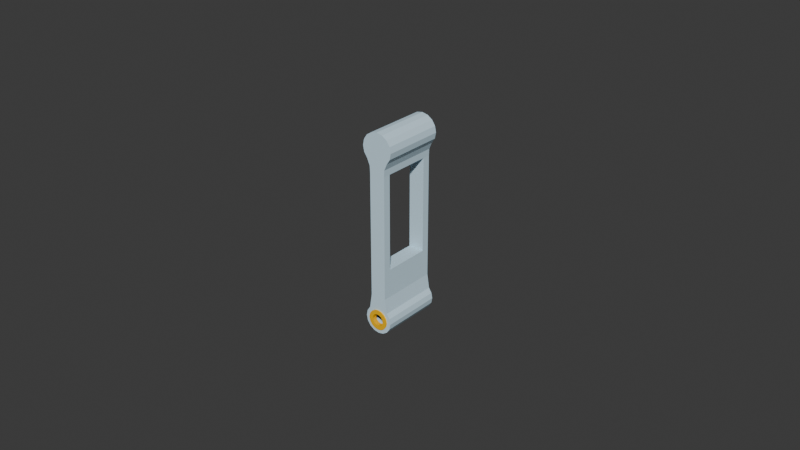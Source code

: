 # Source: inner_knuckle_low_poly.blend  (saved by Blender 4.1.24; exported with 4.5.12 LTS)
import bpy
from mathutils import Matrix  # noqa: F401  (used for matrix-valued properties, if any)

bpy.ops.wm.read_factory_settings(use_empty=True)
scene = bpy.context.scene
scene.name = 'Scene'

# ---- collections
col_collection = bpy.data.collections.new('Collection'); scene.collection.children.link(col_collection)

# ---- materials (node trees are filled in below, after node groups)
mat_id34 = bpy.data.materials.new('ID34')
mat_id34.use_transparent_shadow = False
mat_id34.diffuse_color = (0.6157, 0.8118, 0.9255, 1.0)
mat_id50 = bpy.data.materials.new('ID50')
mat_id50.use_transparent_shadow = False
mat_id50.diffuse_color = (0.9686, 0.5255, 0.003922, 1.0)

# ---- material node trees
mat_id34.use_nodes = True; mat_id34.node_tree.nodes.clear()
_N = mat_id34.node_tree.nodes; _L = mat_id34.node_tree.links
n0 = _N.new('ShaderNodeBsdfPrincipled'); n0.name = 'Principled BSDF'; n0.location = (0, 300)
n0.inputs[0].default_value = (0.6157, 0.8118, 0.9255, 1.0)
n0.inputs[13].default_value = 0.0
n1 = _N.new('ShaderNodeOutputMaterial'); n1.name = 'Material Output'; n1.location = (300, 300)
_L.new(n0.outputs[0], n1.inputs[0])
n1.is_active_output = True
mat_id50.use_nodes = True; mat_id50.node_tree.nodes.clear()
_N = mat_id50.node_tree.nodes; _L = mat_id50.node_tree.links
n0 = _N.new('ShaderNodeBsdfPrincipled'); n0.name = 'Principled BSDF'; n0.location = (0, 300)
n0.inputs[0].default_value = (0.9686, 0.5255, 0.003922, 1.0)
n0.inputs[13].default_value = 0.0
n1 = _N.new('ShaderNodeOutputMaterial'); n1.name = 'Material Output'; n1.location = (300, 300)
_L.new(n0.outputs[0], n1.inputs[0])
n1.is_active_output = True

# ---- world
world_world = bpy.data.worlds.new('World'); scene.world = world_world
world_world.use_nodes = True; world_world.node_tree.nodes.clear()
_N = world_world.node_tree.nodes; _L = world_world.node_tree.links
n0 = _N.new('ShaderNodeOutputWorld'); n0.name = 'World Output'; n0.location = (300, 300)
n1 = _N.new('ShaderNodeBackground'); n1.name = 'Background'; n1.location = (10, 300)
n1.inputs[0].default_value = (0.05088, 0.05088, 0.05088, 1.0)
_L.new(n1.outputs[0], n0.inputs[0])
n0.is_active_output = True
world_world.color = (0.05088, 0.05088, 0.05088)
world_world.use_sun_shadow = False
world_world.sun_shadow_jitter_overblur = 0.0

# ---- meshes
me_cylinder = bpy.data.meshes.new('Cylinder')
me_cylinder.from_pydata([(4.66e-09, 7.806e-06, -2.093e-09), (4.66e-09, 0.01997, -1.481e-09), (3.957e-09, 7.807e-06, -0.007753), (3.957e-09, 0.01997, -0.007753), (-0.002542, 7.807e-06, -0.007753), (-0.002542, 0.01997, -0.007753), (-0.003548, 7.807e-06, -0.003548), (-0.003548, 0.01997, -0.003548), (-0.004635, 7.806e-06, -0.00192), (-0.004635, 0.01997, -0.00192), (-0.005017, 7.806e-06, -2.093e-09), (-0.005017, 0.01997, -1.481e-09), (-0.004635, 7.805e-06, 0.00192), (-0.004635, 0.01997, 0.00192), (-0.003548, 7.805e-06, 0.003548), (-0.003548, 0.01997, 0.003548), (-0.00192, 7.805e-06, 0.004635), (-0.00192, 0.01997, 0.004635), (4.66e-09, 7.805e-06, 0.005017), (4.66e-09, 0.01997, 0.005017), (0.00192, 7.805e-06, 0.004635), (0.00192, 0.01997, 0.004635), (0.003548, 7.805e-06, 0.003548), (0.003548, 0.01997, 0.003548), (0.004635, 7.805e-06, 0.00192), (0.004635, 0.01997, 0.00192), (0.005017, 7.806e-06, -2.093e-09), (0.005017, 0.01997, -1.481e-09), (0.004635, 7.806e-06, -0.00192), (0.004635, 0.01997, -0.00192), (0.003548, 7.807e-06, -0.003548), (0.003548, 0.01997, -0.003548), (0.002542, 7.807e-06, -0.007753), (0.002542, 0.01997, -0.007753), (3.957e-09, 0.002425, -0.007753), (3.957e-09, 0.01755, -0.007753), (-0.002542, 0.01755, -0.007753), (-0.002542, 0.002425, -0.007753), (-0.003548, 0.01702, -0.003548), (-0.003548, 0.002955, -0.003548), (-0.004635, 0.01702, -0.00192), (-0.004635, 0.002955, -0.00192), (-0.005017, 0.01702, -1.685e-09), (-0.005017, 0.002955, -1.889e-09), (-0.004635, 0.01702, 0.00192), (-0.004635, 0.002955, 0.00192), (-0.003548, 0.01702, 0.003548), (-0.003548, 0.002955, 0.003548), (-0.00192, 0.01702, 0.004635), (-0.00192, 0.002955, 0.004635), (4.66e-09, 0.01702, 0.005017), (4.66e-09, 0.002955, 0.005017), (0.00192, 0.01702, 0.004635), (0.00192, 0.002955, 0.004635), (0.003548, 0.01702, 0.003548), (0.003548, 0.002955, 0.003548), (0.004635, 0.01702, 0.00192), (0.004635, 0.002955, 0.00192), (0.005017, 0.01702, -1.685e-09), (0.005017, 0.002955, -1.889e-09), (0.004635, 0.01702, -0.00192), (0.004635, 0.002955, -0.00192), (0.003548, 0.01702, -0.003548), (0.003548, 0.002955, -0.003548), (0.002542, 0.01755, -0.007753), (0.002542, 0.002425, -0.007753), (0.002657, 7.807e-06, -0.00565), (0.002657, 0.01997, -0.00565), (0.002657, 0.002955, -0.00565), (0.002657, 0.01702, -0.00565), (-0.002657, 7.807e-06, -0.00565), (-0.002657, 0.01997, -0.00565), (-0.002657, 0.002955, -0.00565), (-0.002657, 0.01702, -0.00565), (3.957e-09, 7.807e-06, -0.03807), (-0.002542, 7.807e-06, -0.03807), (-0.002542, 0.01997, -0.03807), (3.957e-09, 0.01997, -0.03807), (3.957e-09, 0.01755, -0.03807), (-0.002542, 0.002425, -0.03807), (0.002542, 0.002425, -0.03807), (0.002542, 7.807e-06, -0.03807), (0.002542, 0.01997, -0.03807), (3.957e-09, 0.002425, -0.03807), (-0.002542, 0.01755, -0.03807), (0.002542, 0.01755, -0.03807), (3.957e-09, 7.807e-06, -0.04732), (-0.002542, 7.807e-06, -0.04732), (-0.002542, 0.01997, -0.04732), (3.957e-09, 0.01997, -0.04732), (3.957e-09, 0.01702, -0.04732), (-0.002542, 0.002955, -0.04732), (0.002542, 0.002955, -0.04732), (0.002542, 7.807e-06, -0.04732), (0.002542, 0.01997, -0.04732), (3.957e-09, 0.002955, -0.04732), (-0.002542, 0.01702, -0.04732), (0.002542, 0.01702, -0.04732), (0.001259, 0.02033, -0.05193), (-1.04e-10, 0.01997, -0.04528), (-1.04e-10, 1.35e-05, -0.04528), (0.002306, 0.01997, -0.04563), (0.002306, 1.35e-05, -0.04563), (0.003235, 0.01997, -0.05173), (0.003235, 1.35e-05, -0.05173), (0.004226, 0.01997, -0.05322), (0.004226, 1.35e-05, -0.05322), (0.004574, 0.01997, -0.05497), (0.004574, 1.35e-05, -0.05497), (0.004226, 0.01997, -0.05672), (0.004226, 1.35e-05, -0.05672), (0.003235, 0.01997, -0.0582), (0.003235, 1.35e-05, -0.0582), (0.001751, 0.01997, -0.05919), (0.001751, 1.35e-05, -0.05919), (-6.072e-11, 0.01997, -0.05954), (-6.072e-11, 1.35e-05, -0.05954), (-0.001751, 0.01997, -0.05919), (-0.001751, 1.35e-05, -0.05919), (-0.003235, 0.01997, -0.0582), (-0.003235, 1.35e-05, -0.0582), (-0.004226, 0.01997, -0.05672), (-0.004226, 1.35e-05, -0.05672), (-0.004574, 0.01997, -0.05497), (-0.004574, 1.35e-05, -0.05497), (-0.004226, 0.01997, -0.05322), (-0.004226, 1.35e-05, -0.05322), (-0.003235, 0.01997, -0.05173), (-0.003235, 1.35e-05, -0.05173), (-0.002306, 0.01997, -0.04563), (-0.002306, 1.35e-05, -0.04563), (0.001259, 0.01997, -0.05193), (-4.189e-11, 0.01997, -0.05168), (-4.189e-11, 1.35e-05, -0.05168), (0.0007295, 0.02033, -0.05321), (0.001259, 1.35e-05, -0.05193), (0.002326, 0.01997, -0.05264), (0.002326, 1.35e-05, -0.05264), (0.003039, 0.01997, -0.05371), (0.003039, 1.35e-05, -0.05371), (0.00329, 0.01997, -0.05497), (0.00329, 1.35e-05, -0.05497), (0.003039, 0.01997, -0.05623), (0.003039, 1.35e-05, -0.05623), (0.002326, 0.01997, -0.05729), (0.002326, 1.35e-05, -0.05729), (0.001259, 0.01997, -0.05801), (0.001259, 1.35e-05, -0.05801), (-4.189e-11, 0.01997, -0.05826), (-4.189e-11, 1.35e-05, -0.05826), (-0.001259, 0.01997, -0.05801), (-0.001259, 1.35e-05, -0.05801), (-0.002326, 0.01997, -0.05729), (-0.002326, 1.35e-05, -0.05729), (-0.003039, 0.01997, -0.05623), (-0.003039, 1.35e-05, -0.05623), (-0.00329, 0.01997, -0.05497), (-0.00329, 1.35e-05, -0.05497), (-0.003039, 0.01997, -0.05371), (-0.003039, 1.35e-05, -0.05371), (-0.002326, 0.01997, -0.05264), (-0.002326, 1.35e-05, -0.05264), (-0.001259, 0.01997, -0.05193), (-0.001259, 1.35e-05, -0.05193), (-4.189e-11, 0.02033, -0.05168), (-4.189e-11, -0.0003448, -0.05168), (0.001259, -0.0003448, -0.05193), (0.002326, 0.02033, -0.05264), (0.002326, -0.0003448, -0.05264), (0.003039, 0.02033, -0.05371), (0.003039, -0.0003448, -0.05371), (0.00329, 0.02033, -0.05497), (0.00329, -0.0003448, -0.05497), (0.003039, 0.02033, -0.05623), (0.003039, -0.0003448, -0.05623), (0.002326, 0.02033, -0.05729), (0.002326, -0.0003448, -0.05729), (0.001259, 0.02033, -0.05801), (0.001259, -0.0003448, -0.05801), (-4.189e-11, 0.02033, -0.05826), (-4.189e-11, -0.0003448, -0.05826), (-0.001259, 0.02033, -0.05801), (-0.001259, -0.0003448, -0.05801), (-0.002326, 0.02033, -0.05729), (-0.002326, -0.0003448, -0.05729), (-0.003039, 0.02033, -0.05623), (-0.003039, -0.0003448, -0.05623), (-0.00329, 0.02033, -0.05497), (-0.00329, -0.0003448, -0.05497), (-0.003039, 0.02033, -0.05371), (-0.003039, -0.0003448, -0.05371), (-0.002326, 0.02033, -0.05264), (-0.002326, -0.0003448, -0.05264), (-0.001259, 0.02033, -0.05193), (-0.001259, -0.0003448, -0.05193), (-5.788e-12, 0.02033, -0.05306), (-5.788e-12, -0.0003448, -0.05306), (0.0007295, -0.0003448, -0.05321), (0.001348, 0.02033, -0.05362), (0.001348, -0.0003448, -0.05362), (0.001761, 0.02033, -0.05424), (0.001761, -0.0003448, -0.05424), (0.001906, 0.02033, -0.05497), (0.001906, -0.0003448, -0.05497), (0.001761, 0.02033, -0.0557), (0.001761, -0.0003448, -0.0557), (0.001348, 0.02033, -0.05632), (0.001348, -0.0003448, -0.05632), (0.0007295, 0.02033, -0.05673), (0.0007295, -0.0003448, -0.05673), (-5.788e-12, 0.02033, -0.05687), (-5.788e-12, -0.0003448, -0.05687), (-0.0007295, 0.02033, -0.05673), (-0.0007295, -0.0003448, -0.05673), (-0.001348, 0.02033, -0.05632), (-0.001348, -0.0003448, -0.05632), (-0.001761, 0.02033, -0.0557), (-0.001761, -0.0003448, -0.0557), (-0.001906, 0.02033, -0.05497), (-0.001906, -0.0003448, -0.05497), (-0.001761, 0.02033, -0.05424), (-0.001761, -0.0003448, -0.05424), (-0.001348, 0.02033, -0.05362), (-0.001348, -0.0003448, -0.05362), (-0.0007295, 0.02033, -0.05321), (-0.0007295, -0.0003448, -0.05321), (0.0007295, 0.0188, -0.05321), (-5.788e-12, 0.0188, -0.05306), (-5.788e-12, 0.001183, -0.05306), (0.0007295, 0.001183, -0.05321), (0.001348, 0.0188, -0.05362), (0.001348, 0.001183, -0.05362), (0.001761, 0.0188, -0.05424), (0.001761, 0.001183, -0.05424), (0.001906, 0.0188, -0.05497), (0.001906, 0.001183, -0.05497), (0.001761, 0.0188, -0.0557), (0.001761, 0.001183, -0.0557), (0.001348, 0.0188, -0.05632), (0.001348, 0.001183, -0.05632), (0.0007295, 0.0188, -0.05673), (0.0007295, 0.001183, -0.05673), (-5.788e-12, 0.0188, -0.05687), (-5.788e-12, 0.001183, -0.05687), (-0.0007295, 0.0188, -0.05673), (-0.0007295, 0.001183, -0.05673), (-0.001348, 0.0188, -0.05632), (-0.001348, 0.001183, -0.05632), (-0.001761, 0.0188, -0.0557), (-0.001761, 0.001183, -0.0557), (-0.001906, 0.0188, -0.05497), (-0.001906, 0.001183, -0.05497), (-0.001761, 0.0188, -0.05424), (-0.001761, 0.001183, -0.05424), (-0.001348, 0.0188, -0.05362), (-0.001348, 0.001183, -0.05362), (-0.0007295, 0.0188, -0.05321), (-0.0007295, 0.001183, -0.05321)], [], [(0, 4, 2), (1, 3, 5), (34, 83, 79, 37), (0, 6, 70, 4), (1, 5, 71, 7), (73, 38, 7, 71), (0, 8, 6), (1, 7, 9), (38, 40, 9, 7), (0, 10, 8), (1, 9, 11), (40, 42, 11, 9), (0, 12, 10), (1, 11, 13), (42, 44, 13, 11), (0, 14, 12), (1, 13, 15), (44, 46, 15, 13), (0, 16, 14), (1, 15, 17), (46, 48, 17, 15), (0, 18, 16), (1, 17, 19), (48, 50, 19, 17), (0, 20, 18), (1, 19, 21), (50, 52, 21, 19), (0, 22, 20), (1, 21, 23), (52, 54, 23, 21), (0, 24, 22), (1, 23, 25), (54, 56, 25, 23), (0, 26, 24), (1, 25, 27), (56, 58, 27, 25), (0, 28, 26), (1, 27, 29), (58, 60, 29, 27), (0, 30, 28), (1, 29, 31), (60, 62, 31, 29), (0, 32, 66, 30), (1, 31, 67, 33), (69, 64, 33, 67), (0, 2, 32), (1, 33, 3), (32, 81, 80, 65), (4, 75, 74, 2), (65, 34, 35, 64), (66, 32, 65, 68), (68, 65, 64, 69), (28, 30, 63, 61), (61, 63, 62, 60), (26, 28, 61, 59), (59, 61, 60, 58), (24, 26, 59, 57), (57, 59, 58, 56), (22, 24, 57, 55), (55, 57, 56, 54), (20, 22, 55, 53), (53, 55, 54, 52), (18, 20, 53, 51), (51, 53, 52, 50), (16, 18, 51, 49), (49, 51, 50, 48), (14, 16, 49, 47), (47, 49, 48, 46), (12, 14, 47, 45), (45, 47, 46, 44), (10, 12, 45, 43), (43, 45, 44, 42), (8, 10, 43, 41), (41, 43, 42, 40), (6, 8, 41, 39), (39, 41, 40, 38), (70, 6, 39, 72), (72, 39, 38, 73), (3, 77, 76, 5), (34, 37, 36, 35), (63, 68, 69, 62), (30, 66, 68, 63), (62, 69, 67, 31), (37, 72, 73, 36), (4, 70, 72, 37), (36, 73, 71, 5), (76, 88, 96, 84), (77, 89, 88, 76), (81, 93, 92, 80), (85, 80, 92, 97), (2, 74, 81, 32), (65, 80, 83, 34), (36, 84, 78, 35), (37, 79, 75, 4), (5, 76, 84, 36), (35, 78, 85, 64), (33, 82, 77, 3), (64, 85, 82, 33), (75, 87, 86, 74), (79, 91, 87, 75), (90, 96, 88, 89), (97, 90, 89, 94), (93, 86, 95, 92), (86, 87, 91, 95), (92, 95, 90, 97), (90, 95, 91, 96), (74, 86, 93, 81), (79, 84, 96, 91), (85, 97, 94, 82), (82, 94, 89, 77), (102, 100, 133, 135), (112, 110, 143, 145), (99, 100, 102, 101), (128, 126, 159, 161), (115, 117, 150, 148), (101, 102, 104, 103), (106, 104, 137, 139), (122, 120, 153, 155), (103, 104, 106, 105), (109, 111, 144, 142), (99, 101, 131, 132), (105, 106, 108, 107), (125, 127, 160, 158), (116, 114, 147, 149), (107, 108, 110, 109), (103, 105, 138, 136), (119, 121, 154, 152), (109, 110, 112, 111), (110, 108, 141, 143), (126, 124, 157, 159), (111, 112, 114, 113), (113, 115, 148, 146), (100, 130, 163, 133), (113, 114, 116, 115), (104, 102, 135, 137), (129, 99, 132, 162), (115, 116, 118, 117), (120, 118, 151, 153), (107, 109, 142, 140), (117, 118, 120, 119), (123, 125, 158, 156), (114, 112, 145, 147), (119, 120, 122, 121), (101, 103, 136, 131), (130, 128, 161, 163), (121, 122, 124, 123), (117, 119, 152, 150), (108, 106, 139, 141), (123, 124, 126, 125), (124, 122, 155, 157), (111, 113, 146, 144), (125, 126, 128, 127), (127, 129, 162, 160), (118, 116, 149, 151), (127, 128, 130, 129), (105, 107, 140, 138), (121, 123, 156, 154), (129, 130, 100, 99), (140, 142, 173, 171), (160, 162, 193, 191), (135, 133, 165, 166), (155, 153, 184, 186), (146, 148, 179, 177), (141, 139, 170, 172), (161, 159, 190, 192), (152, 154, 185, 183), (147, 145, 176, 178), (132, 131, 98, 164), (138, 140, 171, 169), (158, 160, 191, 189), (153, 151, 182, 184), (144, 146, 177, 175), (139, 137, 168, 170), (159, 157, 188, 190), (150, 152, 183, 181), (145, 143, 174, 176), (136, 138, 169, 167), (156, 158, 189, 187), (151, 149, 180, 182), (142, 144, 175, 173), (133, 163, 194, 165), (137, 135, 166, 168), (157, 155, 186, 188), (162, 132, 164, 193), (148, 150, 181, 179), (143, 141, 172, 174), (163, 161, 192, 194), (131, 136, 167, 98), (154, 156, 187, 185), (149, 147, 178, 180), (193, 164, 195, 224), (179, 181, 212, 210), (174, 172, 203, 205), (194, 192, 223, 225), (98, 167, 198, 134), (185, 187, 218, 216), (180, 178, 209, 211), (171, 173, 204, 202), (191, 193, 224, 222), (166, 165, 196, 197), (186, 184, 215, 217), (177, 179, 210, 208), (172, 170, 201, 203), (192, 190, 221, 223), (183, 185, 216, 214), (178, 176, 207, 209), (164, 98, 134, 195), (169, 171, 202, 200), (189, 191, 222, 220), (184, 182, 213, 215), (175, 177, 208, 206), (170, 168, 199, 201), (190, 188, 219, 221), (181, 183, 214, 212), (176, 174, 205, 207), (167, 169, 200, 198), (187, 189, 220, 218), (182, 180, 211, 213), (173, 175, 206, 204), (165, 194, 225, 196), (168, 166, 197, 199), (188, 186, 217, 219), (83, 80, 85, 78), (79, 83, 78, 84), (210, 212, 244, 242), (199, 197, 229, 231), (224, 195, 227, 256), (213, 211, 243, 245), (198, 200, 232, 230), (196, 225, 257, 228), (212, 214, 246, 244), (201, 199, 231, 233), (215, 213, 245, 247), (200, 202, 234, 232), (214, 216, 248, 246), (203, 201, 233, 235), (217, 215, 247, 249), (202, 204, 236, 234), (216, 218, 250, 248), (205, 203, 235, 237), (219, 217, 249, 251), (204, 206, 238, 236), (218, 220, 252, 250), (207, 205, 237, 239), (221, 219, 251, 253), (206, 208, 240, 238), (220, 222, 254, 252), (209, 207, 239, 241), (195, 134, 226, 227), (223, 221, 253, 255), (208, 210, 242, 240), (197, 196, 228, 229), (222, 224, 256, 254), (211, 209, 241, 243), (134, 198, 230, 226), (225, 223, 255, 257)])
me_cylinder.polygons.foreach_set('material_index', [0, 0, 0, 0, 0, 0, 0, 0, 0, 0, 0, 0, 0, 0, 0, 0, 0, 0, 0, 0, 0, 0, 0, 0, 0, 0, 0, 0, 0, 0, 0, 0, 0, 0, 0, 0, 0, 0, 0, 0, 0, 0, 0, 0, 0, 0, 0, 0, 0, 0, 0, 0, 0, 0, 0, 0, 0, 0, 0, 0, 0, 0, 0, 0, 0, 0, 0, 0, 0, 0, 0, 0, 0, 0, 0, 0, 0, 0, 0, 0, 0, 0, 0, 0, 0, 0, 0, 0, 0, 0, 0, 0, 0, 0, 0, 0, 0, 0, 0, 0, 0, 0, 0, 0, 0, 0, 0, 0, 0, 0, 0, 0, 0, 0, 0, 0, 0, 0, 0, 0, 0, 0, 0, 0, 0, 0, 0, 0, 0, 0, 0, 0, 0, 0, 0, 0, 0, 0, 0, 0, 0, 0, 0, 0, 0, 0, 0, 0, 0, 0, 0, 0, 0, 0, 0, 0, 0, 0, 1, 1, 1, 1, 1, 1, 1, 1, 1, 1, 1, 1, 1, 1, 1, 1, 1, 1, 1, 1, 1, 1, 1, 1, 1, 1, 1, 1, 1, 1, 1, 1, 1, 1, 1, 1, 1, 1, 1, 1, 1, 1, 1, 1, 1, 1, 1, 1, 1, 1, 1, 1, 1, 1, 1, 1, 1, 1, 1, 1, 1, 1, 1, 1, 0, 0, 1, 1, 1, 1, 1, 1, 1, 1, 1, 1, 1, 1, 1, 1, 1, 1, 1, 1, 1, 1, 1, 1, 1, 1, 1, 1, 1, 1, 1, 1, 1, 1])
_uv = me_cylinder.uv_layers.new(name='UVMap')
_uv.uv.foreach_set('vector', [0.75, 0.25, 0.8418, 0.4717, 0.75, 0.49, 0.25, 0.25, 0.25, 0.49, 0.3418, 0.4717, 1.0, 0.6667, 1.0, 0.6667, 0.9375, 0.6667, 0.9375, 0.6667, 0.75, 0.25, 0.9197, 0.4197, 0.8808, 0.4457, 0.8418, 0.4717, 0.25, 0.25, 0.3418, 0.4717, 0.3808, 0.4457, 0.4197, 0.4197, 0.9062, 0.8333, 0.875, 0.8333, 0.875, 1.0, 0.9062, 1.0, 0.75, 0.25, 0.9717, 0.3418, 0.9197, 0.4197, 0.25, 0.25, 0.4197, 0.4197, 0.4717, 0.3418, 0.875, 0.8333, 0.8125, 0.8333, 0.8125, 1.0, 0.875, 1.0, 0.75, 0.25, 0.99, 0.25, 0.9717, 0.3418, 0.25, 0.25, 0.4717, 0.3418, 0.49, 0.25, 0.8125, 0.8333, 0.75, 0.8333, 0.75, 1.0, 0.8125, 1.0, 0.75, 0.25, 0.9717, 0.1582, 0.99, 0.25, 0.25, 0.25, 0.49, 0.25, 0.4717, 0.1582, 0.75, 0.8333, 0.6875, 0.8333, 0.6875, 1.0, 0.75, 1.0, 0.75, 0.25, 0.9197, 0.08029, 0.9717, 0.1582, 0.25, 0.25, 0.4717, 0.1582, 0.4197, 0.08029, 0.6875, 0.8333, 0.625, 0.8333, 0.625, 1.0, 0.6875, 1.0, 0.75, 0.25, 0.8418, 0.02827, 0.9197, 0.08029, 0.25, 0.25, 0.4197, 0.08029, 0.3418, 0.02827, 0.625, 0.8333, 0.5625, 0.8333, 0.5625, 1.0, 0.625, 1.0, 0.75, 0.25, 0.75, 0.01, 0.8418, 0.02827, 0.25, 0.25, 0.3418, 0.02827, 0.25, 0.01, 0.5625, 0.8333, 0.5, 0.8333, 0.5, 1.0, 0.5625, 1.0, 0.75, 0.25, 0.6582, 0.02827, 0.75, 0.01, 0.25, 0.25, 0.25, 0.01, 0.1582, 0.02827, 0.5, 0.8333, 0.4375, 0.8333, 0.4375, 1.0, 0.5, 1.0, 0.75, 0.25, 0.5803, 0.08029, 0.6582, 0.02827, 0.25, 0.25, 0.1582, 0.02827, 0.08029, 0.08029, 0.4375, 0.8333, 0.375, 0.8333, 0.375, 1.0, 0.4375, 1.0, 0.75, 0.25, 0.5283, 0.1582, 0.5803, 0.08029, 0.25, 0.25, 0.08029, 0.08029, 0.02827, 0.1582, 0.375, 0.8333, 0.3125, 0.8333, 0.3125, 1.0, 0.375, 1.0, 0.75, 0.25, 0.51, 0.25, 0.5283, 0.1582, 0.25, 0.25, 0.02827, 0.1582, 0.01, 0.25, 0.3125, 0.8333, 0.25, 0.8333, 0.25, 1.0, 0.3125, 1.0, 0.75, 0.25, 0.5283, 0.3418, 0.51, 0.25, 0.25, 0.25, 0.01, 0.25, 0.02827, 0.3418, 0.25, 0.8333, 0.1875, 0.8333, 0.1875, 1.0, 0.25, 1.0, 0.75, 0.25, 0.5803, 0.4197, 0.5283, 0.3418, 0.25, 0.25, 0.02827, 0.3418, 0.08029, 0.4197, 0.1875, 0.8333, 0.125, 0.8333, 0.125, 1.0, 0.1875, 1.0, 0.75, 0.25, 0.6582, 0.4717, 0.6192, 0.4457, 0.5803, 0.4197, 0.25, 0.25, 0.08029, 0.4197, 0.1192, 0.4457, 0.1582, 0.4717, 0.09375, 0.8333, 0.0625, 0.8333, 0.0625, 1.0, 0.09375, 1.0, 0.75, 0.25, 0.75, 0.49, 0.6582, 0.4717, 0.25, 0.25, 0.1582, 0.4717, 0.25, 0.49, 0.0625, 0.5, 0.0625, 0.5, 0.0625, 0.6667, 0.0625, 0.6667, 0.8418, 0.4717, 0.8418, 0.4717, 0.75, 0.49, 0.75, 0.49, 0.0625, 0.6667, 0.0, 0.6667, 0.0, 0.8333, 0.0625, 0.8333, 0.09375, 0.5, 0.0625, 0.5, 0.0625, 0.6667, 0.09375, 0.6667, 0.09375, 0.6667, 0.0625, 0.6667, 0.0625, 0.8333, 0.09375, 0.8333, 0.1875, 0.5, 0.125, 0.5, 0.125, 0.6667, 0.1875, 0.6667, 0.1875, 0.6667, 0.125, 0.6667, 0.125, 0.8333, 0.1875, 0.8333, 0.25, 0.5, 0.1875, 0.5, 0.1875, 0.6667, 0.25, 0.6667, 0.25, 0.6667, 0.1875, 0.6667, 0.1875, 0.8333, 0.25, 0.8333, 0.3125, 0.5, 0.25, 0.5, 0.25, 0.6667, 0.3125, 0.6667, 0.3125, 0.6667, 0.25, 0.6667, 0.25, 0.8333, 0.3125, 0.8333, 0.375, 0.5, 0.3125, 0.5, 0.3125, 0.6667, 0.375, 0.6667, 0.375, 0.6667, 0.3125, 0.6667, 0.3125, 0.8333, 0.375, 0.8333, 0.4375, 0.5, 0.375, 0.5, 0.375, 0.6667, 0.4375, 0.6667, 0.4375, 0.6667, 0.375, 0.6667, 0.375, 0.8333, 0.4375, 0.8333, 0.5, 0.5, 0.4375, 0.5, 0.4375, 0.6667, 0.5, 0.6667, 0.5, 0.6667, 0.4375, 0.6667, 0.4375, 0.8333, 0.5, 0.8333, 0.5625, 0.5, 0.5, 0.5, 0.5, 0.6667, 0.5625, 0.6667, 0.5625, 0.6667, 0.5, 0.6667, 0.5, 0.8333, 0.5625, 0.8333, 0.625, 0.5, 0.5625, 0.5, 0.5625, 0.6667, 0.625, 0.6667, 0.625, 0.6667, 0.5625, 0.6667, 0.5625, 0.8333, 0.625, 0.8333, 0.6875, 0.5, 0.625, 0.5, 0.625, 0.6667, 0.6875, 0.6667, 0.6875, 0.6667, 0.625, 0.6667, 0.625, 0.8333, 0.6875, 0.8333, 0.75, 0.5, 0.6875, 0.5, 0.6875, 0.6667, 0.75, 0.6667, 0.75, 0.6667, 0.6875, 0.6667, 0.6875, 0.8333, 0.75, 0.8333, 0.8125, 0.5, 0.75, 0.5, 0.75, 0.6667, 0.8125, 0.6667, 0.8125, 0.6667, 0.75, 0.6667, 0.75, 0.8333, 0.8125, 0.8333, 0.875, 0.5, 0.8125, 0.5, 0.8125, 0.6667, 0.875, 0.6667, 0.875, 0.6667, 0.8125, 0.6667, 0.8125, 0.8333, 0.875, 0.8333, 0.9062, 0.5, 0.875, 0.5, 0.875, 0.6667, 0.9062, 0.6667, 0.9062, 0.6667, 0.875, 0.6667, 0.875, 0.8333, 0.9062, 0.8333, 0.25, 0.49, 0.25, 0.49, 0.3418, 0.4717, 0.3418, 0.4717, 1.0, 0.6667, 0.9375, 0.6667, 0.9375, 0.8333, 1.0, 0.8333, 0.125, 0.6667, 0.09375, 0.6667, 0.09375, 0.8333, 0.125, 0.8333, 0.125, 0.5, 0.09375, 0.5, 0.09375, 0.6667, 0.125, 0.6667, 0.125, 0.8333, 0.09375, 0.8333, 0.09375, 1.0, 0.125, 1.0, 0.9375, 0.6667, 0.9062, 0.6667, 0.9062, 0.8333, 0.9375, 0.8333, 0.9375, 0.5, 0.9062, 0.5, 0.9062, 0.6667, 0.9375, 0.6667, 0.9375, 0.8333, 0.9062, 0.8333, 0.9062, 1.0, 0.9375, 1.0, 0.9375, 1.0, 0.9375, 1.0, 0.9375, 0.8333, 0.9375, 0.8333, 0.25, 0.49, 0.25, 0.49, 0.3418, 0.4717, 0.3418, 0.4717, 0.0625, 0.5, 0.0625, 0.5, 0.0625, 0.6667, 0.0625, 0.6667, 0.0, 0.0, 0.0, 0.0, 0.0, 0.0, 0.0, 0.0, 0.75, 0.49, 0.75, 0.49, 0.6582, 0.4717, 0.6582, 0.4717, 0.0625, 0.6667, 0.0625, 0.6667, 0.0, 0.6667, 0.0, 0.6667, 0.9375, 0.8333, 0.9375, 0.8333, 1.0, 0.8333, 1.0, 0.8333, 0.9375, 0.6667, 0.9375, 0.6667, 0.9375, 0.5, 0.9375, 0.5, 0.9375, 1.0, 0.9375, 1.0, 0.9375, 0.8333, 0.9375, 0.8333, 0.0, 0.8333, 0.0, 0.8333, 0.0625, 0.8333, 0.0625, 0.8333, 0.1582, 0.4717, 0.1582, 0.4717, 0.25, 0.49, 0.25, 0.49, 0.0625, 0.8333, 0.0625, 0.8333, 0.0625, 1.0, 0.0625, 1.0, 0.8418, 0.4717, 0.8418, 0.4717, 0.75, 0.49, 0.75, 0.49, 0.9375, 0.6667, 0.9375, 0.6667, 0.9375, 0.5, 0.9375, 0.5, 1.0, 0.8333, 0.9375, 0.8333, 0.9375, 1.0, 1.0, 1.0, 0.0625, 0.8333, 0.0, 0.8333, 0.0, 1.0, 0.0625, 1.0, 0.0625, 0.5, 0.0, 0.5, 0.0, 0.6667, 0.0625, 0.6667, 1.0, 0.5, 0.9375, 0.5, 0.9375, 0.6667, 1.0, 0.6667, 0.0625, 0.6667, 0.0, 0.6667, 0.0, 0.8333, 0.0625, 0.8333, 0.0, 0.0, 0.0, 0.0, 0.0, 0.0, 0.0, 0.0, 0.75, 0.49, 0.75, 0.49, 0.6582, 0.4717, 0.6582, 0.4717, 0.0, 0.0, 0.0, 0.0, 0.0, 0.0, 0.0, 0.0, 0.0625, 0.8333, 0.0625, 0.8333, 0.0625, 1.0, 0.0625, 1.0, 0.1582, 0.4717, 0.1582, 0.4717, 0.25, 0.49, 0.25, 0.49, 0.9375, 1.0, 1.0, 1.0, 1.0, 1.0, 0.9375, 1.0, 0.625, 1.0, 0.6875, 1.0, 0.6875, 1.0, 0.625, 1.0, 1.0, 0.5, 1.0, 1.0, 0.9375, 1.0, 0.9375, 0.5, 0.125, 1.0, 0.1875, 1.0, 0.1875, 1.0, 0.125, 1.0, 0.5, 0.5, 0.4375, 0.5, 0.4375, 0.5, 0.5, 0.5, 0.9375, 0.5, 0.9375, 1.0, 0.875, 1.0, 0.875, 0.5, 0.8125, 1.0, 0.875, 1.0, 0.875, 1.0, 0.8125, 1.0, 0.3125, 1.0, 0.375, 1.0, 0.375, 1.0, 0.3125, 1.0, 0.875, 0.5, 0.875, 1.0, 0.8125, 1.0, 0.8125, 0.5, 0.6875, 0.5, 0.625, 0.5, 0.625, 0.5, 0.6875, 0.5, 1.0, 0.5, 0.9375, 0.5, 0.9375, 0.5, 1.0, 0.5, 0.8125, 0.5, 0.8125, 1.0, 0.75, 1.0, 0.75, 0.5, 0.1875, 0.5, 0.125, 0.5, 0.125, 0.5, 0.1875, 0.5, 0.5, 1.0, 0.5625, 1.0, 0.5625, 1.0, 0.5, 1.0, 0.75, 0.5, 0.75, 1.0, 0.6875, 1.0, 0.6875, 0.5, 0.875, 0.5, 0.8125, 0.5, 0.8125, 0.5, 0.875, 0.5, 0.375, 0.5, 0.3125, 0.5, 0.3125, 0.5, 0.375, 0.5, 0.6875, 0.5, 0.6875, 1.0, 0.625, 1.0, 0.625, 0.5, 0.6875, 1.0, 0.75, 1.0, 0.75, 1.0, 0.6875, 1.0, 0.1875, 1.0, 0.25, 1.0, 0.25, 1.0, 0.1875, 1.0, 0.625, 0.5, 0.625, 1.0, 0.5625, 1.0, 0.5625, 0.5, 0.5625, 0.5, 0.5, 0.5, 0.5, 0.5, 0.5625, 0.5, 0.0, 1.0, 0.0625, 1.0, 0.0625, 1.0, 0.0, 1.0, 0.5625, 0.5, 0.5625, 1.0, 0.5, 1.0, 0.5, 0.5, 0.875, 1.0, 0.9375, 1.0, 0.9375, 1.0, 0.875, 1.0, 0.0625, 0.5, 0.0, 0.5, 0.0, 0.5, 0.0625, 0.5, 0.5, 0.5, 0.5, 1.0, 0.4375, 1.0, 0.4375, 0.5, 0.375, 1.0, 0.4375, 1.0, 0.4375, 1.0, 0.375, 1.0, 0.75, 0.5, 0.6875, 0.5, 0.6875, 0.5, 0.75, 0.5, 0.4375, 0.5, 0.4375, 1.0, 0.375, 1.0, 0.375, 0.5, 0.25, 0.5, 0.1875, 0.5, 0.1875, 0.5, 0.25, 0.5, 0.5625, 1.0, 0.625, 1.0, 0.625, 1.0, 0.5625, 1.0, 0.375, 0.5, 0.375, 1.0, 0.3125, 1.0, 0.3125, 0.5, 0.9375, 0.5, 0.875, 0.5, 0.875, 0.5, 0.9375, 0.5, 0.0625, 1.0, 0.125, 1.0, 0.125, 1.0, 0.0625, 1.0, 0.3125, 0.5, 0.3125, 1.0, 0.25, 1.0, 0.25, 0.5, 0.4375, 0.5, 0.375, 0.5, 0.375, 0.5, 0.4375, 0.5, 0.75, 1.0, 0.8125, 1.0, 0.8125, 1.0, 0.75, 1.0, 0.25, 0.5, 0.25, 1.0, 0.1875, 1.0, 0.1875, 0.5, 0.25, 1.0, 0.3125, 1.0, 0.3125, 1.0, 0.25, 1.0, 0.625, 0.5, 0.5625, 0.5, 0.5625, 0.5, 0.625, 0.5, 0.1875, 0.5, 0.1875, 1.0, 0.125, 1.0, 0.125, 0.5, 0.125, 0.5, 0.0625, 0.5, 0.0625, 0.5, 0.125, 0.5, 0.4375, 1.0, 0.5, 1.0, 0.5, 1.0, 0.4375, 1.0, 0.125, 0.5, 0.125, 1.0, 0.0625, 1.0, 0.0625, 0.5, 0.8125, 0.5, 0.75, 0.5, 0.75, 0.5, 0.8125, 0.5, 0.3125, 0.5, 0.25, 0.5, 0.25, 0.5, 0.3125, 0.5, 0.0625, 0.5, 0.0625, 1.0, 0.0, 1.0, 0.0, 0.5, 0.75, 0.5, 0.6875, 0.5, 0.6875, 0.5, 0.75, 0.5, 0.125, 0.5, 0.0625, 0.5, 0.0625, 0.5, 0.125, 0.5, 0.9375, 1.0, 1.0, 1.0, 1.0, 1.0, 0.9375, 1.0, 0.3125, 1.0, 0.375, 1.0, 0.375, 1.0, 0.3125, 1.0, 0.5625, 0.5, 0.5, 0.5, 0.5, 0.5, 0.5625, 0.5, 0.75, 1.0, 0.8125, 1.0, 0.8125, 1.0, 0.75, 1.0, 0.125, 1.0, 0.1875, 1.0, 0.1875, 1.0, 0.125, 1.0, 0.375, 0.5, 0.3125, 0.5, 0.3125, 0.5, 0.375, 0.5, 0.5625, 1.0, 0.625, 1.0, 0.625, 1.0, 0.5625, 1.0, 1.0, 0.5, 0.9375, 0.5, 0.9375, 0.5, 1.0, 0.5, 0.8125, 0.5, 0.75, 0.5, 0.75, 0.5, 0.8125, 0.5, 0.1875, 0.5, 0.125, 0.5, 0.125, 0.5, 0.1875, 0.5, 0.375, 1.0, 0.4375, 1.0, 0.4375, 1.0, 0.375, 1.0, 0.625, 0.5, 0.5625, 0.5, 0.5625, 0.5, 0.625, 0.5, 0.8125, 1.0, 0.875, 1.0, 0.875, 1.0, 0.8125, 1.0, 0.1875, 1.0, 0.25, 1.0, 0.25, 1.0, 0.1875, 1.0, 0.4375, 0.5, 0.375, 0.5, 0.375, 0.5, 0.4375, 0.5, 0.625, 1.0, 0.6875, 1.0, 0.6875, 1.0, 0.625, 1.0, 0.875, 0.5, 0.8125, 0.5, 0.8125, 0.5, 0.875, 0.5, 0.25, 0.5, 0.1875, 0.5, 0.1875, 0.5, 0.25, 0.5, 0.4375, 1.0, 0.5, 1.0, 0.5, 1.0, 0.4375, 1.0, 0.6875, 0.5, 0.625, 0.5, 0.625, 0.5, 0.6875, 0.5, 0.0, 1.0, 0.0625, 1.0, 0.0625, 1.0, 0.0, 1.0, 0.875, 1.0, 0.9375, 1.0, 0.9375, 1.0, 0.875, 1.0, 0.25, 1.0, 0.3125, 1.0, 0.3125, 1.0, 0.25, 1.0, 0.0625, 0.5, 0.0, 0.5, 0.0, 0.5, 0.0625, 0.5, 0.5, 0.5, 0.4375, 0.5, 0.4375, 0.5, 0.5, 0.5, 0.6875, 1.0, 0.75, 1.0, 0.75, 1.0, 0.6875, 1.0, 0.0625, 1.0, 0.125, 1.0, 0.125, 1.0, 0.0625, 1.0, 0.9375, 0.5, 0.875, 0.5, 0.875, 0.5, 0.9375, 0.5, 0.3125, 0.5, 0.25, 0.5, 0.25, 0.5, 0.3125, 0.5, 0.5, 1.0, 0.5625, 1.0, 0.5625, 1.0, 0.5, 1.0, 0.0625, 0.5, 0.0, 0.5, 0.0, 0.5, 0.0625, 0.5, 0.5, 0.5, 0.4375, 0.5, 0.4375, 0.5, 0.5, 0.5, 0.6875, 1.0, 0.75, 1.0, 0.75, 1.0, 0.6875, 1.0, 0.0625, 1.0, 0.125, 1.0, 0.125, 1.0, 0.0625, 1.0, 0.9375, 0.5, 0.875, 0.5, 0.875, 0.5, 0.9375, 0.5, 0.3125, 0.5, 0.25, 0.5, 0.25, 0.5, 0.3125, 0.5, 0.5, 1.0, 0.5625, 1.0, 0.5625, 1.0, 0.5, 1.0, 0.75, 0.5, 0.6875, 0.5, 0.6875, 0.5, 0.75, 0.5, 0.125, 0.5, 0.0625, 0.5, 0.0625, 0.5, 0.125, 0.5, 0.9375, 1.0, 1.0, 1.0, 1.0, 1.0, 0.9375, 1.0, 0.3125, 1.0, 0.375, 1.0, 0.375, 1.0, 0.3125, 1.0, 0.5625, 0.5, 0.5, 0.5, 0.5, 0.5, 0.5625, 0.5, 0.75, 1.0, 0.8125, 1.0, 0.8125, 1.0, 0.75, 1.0, 0.125, 1.0, 0.1875, 1.0, 0.1875, 1.0, 0.125, 1.0, 0.375, 0.5, 0.3125, 0.5, 0.3125, 0.5, 0.375, 0.5, 0.5625, 1.0, 0.625, 1.0, 0.625, 1.0, 0.5625, 1.0, 1.0, 0.5, 0.9375, 0.5, 0.9375, 0.5, 1.0, 0.5, 0.8125, 0.5, 0.75, 0.5, 0.75, 0.5, 0.8125, 0.5, 0.1875, 0.5, 0.125, 0.5, 0.125, 0.5, 0.1875, 0.5, 0.375, 1.0, 0.4375, 1.0, 0.4375, 1.0, 0.375, 1.0, 0.625, 0.5, 0.5625, 0.5, 0.5625, 0.5, 0.625, 0.5, 0.8125, 1.0, 0.875, 1.0, 0.875, 1.0, 0.8125, 1.0, 0.1875, 1.0, 0.25, 1.0, 0.25, 1.0, 0.1875, 1.0, 0.4375, 0.5, 0.375, 0.5, 0.375, 0.5, 0.4375, 0.5, 0.625, 1.0, 0.6875, 1.0, 0.6875, 1.0, 0.625, 1.0, 0.875, 0.5, 0.8125, 0.5, 0.8125, 0.5, 0.875, 0.5, 0.25, 0.5, 0.1875, 0.5, 0.1875, 0.5, 0.25, 0.5, 0.4375, 1.0, 0.5, 1.0, 0.5, 1.0, 0.4375, 1.0, 0.6875, 0.5, 0.625, 0.5, 0.625, 0.5, 0.6875, 0.5, 0.0, 1.0, 0.0625, 1.0, 0.0625, 1.0, 0.0, 1.0, 0.875, 1.0, 0.9375, 1.0, 0.9375, 1.0, 0.875, 1.0, 0.25, 1.0, 0.3125, 1.0, 0.3125, 1.0, 0.25, 1.0, 0.0, 0.6667, 0.0, 0.0, 0.0625, 0.8333, 0.0, 0.8333, 0.0, 0.0, 0.0, 0.6667, 1.0, 0.8333, 0.0, 0.0, 0.5, 0.5, 0.4375, 0.5, 0.4375, 0.5, 0.5, 0.5, 0.875, 1.0, 0.9375, 1.0, 0.9375, 1.0, 0.875, 1.0, 0.0625, 0.5, 0.0, 0.5, 0.0, 0.5, 0.0625, 0.5, 0.4375, 1.0, 0.5, 1.0, 0.5, 1.0, 0.4375, 1.0, 0.875, 0.5, 0.8125, 0.5, 0.8125, 0.5, 0.875, 0.5, 0.0, 1.0, 0.0625, 1.0, 0.0625, 1.0, 0.0, 1.0, 0.4375, 0.5, 0.375, 0.5, 0.375, 0.5, 0.4375, 0.5, 0.8125, 1.0, 0.875, 1.0, 0.875, 1.0, 0.8125, 1.0, 0.375, 1.0, 0.4375, 1.0, 0.4375, 1.0, 0.375, 1.0, 0.8125, 0.5, 0.75, 0.5, 0.75, 0.5, 0.8125, 0.5, 0.375, 0.5, 0.3125, 0.5, 0.3125, 0.5, 0.375, 0.5, 0.75, 1.0, 0.8125, 1.0, 0.8125, 1.0, 0.75, 1.0, 0.3125, 1.0, 0.375, 1.0, 0.375, 1.0, 0.3125, 1.0, 0.75, 0.5, 0.6875, 0.5, 0.6875, 0.5, 0.75, 0.5, 0.3125, 0.5, 0.25, 0.5, 0.25, 0.5, 0.3125, 0.5, 0.6875, 1.0, 0.75, 1.0, 0.75, 1.0, 0.6875, 1.0, 0.25, 1.0, 0.3125, 1.0, 0.3125, 1.0, 0.25, 1.0, 0.6875, 0.5, 0.625, 0.5, 0.625, 0.5, 0.6875, 0.5, 0.25, 0.5, 0.1875, 0.5, 0.1875, 0.5, 0.25, 0.5, 0.625, 1.0, 0.6875, 1.0, 0.6875, 1.0, 0.625, 1.0, 0.1875, 1.0, 0.25, 1.0, 0.25, 1.0, 0.1875, 1.0, 0.625, 0.5, 0.5625, 0.5, 0.5625, 0.5, 0.625, 0.5, 0.1875, 0.5, 0.125, 0.5, 0.125, 0.5, 0.1875, 0.5, 0.5625, 1.0, 0.625, 1.0, 0.625, 1.0, 0.5625, 1.0, 1.0, 0.5, 0.9375, 0.5, 0.9375, 0.5, 1.0, 0.5, 0.125, 1.0, 0.1875, 1.0, 0.1875, 1.0, 0.125, 1.0, 0.5625, 0.5, 0.5, 0.5, 0.5, 0.5, 0.5625, 0.5, 0.9375, 1.0, 1.0, 1.0, 1.0, 1.0, 0.9375, 1.0, 0.125, 0.5, 0.0625, 0.5, 0.0625, 0.5, 0.125, 0.5, 0.5, 1.0, 0.5625, 1.0, 0.5625, 1.0, 0.5, 1.0, 0.9375, 0.5, 0.875, 0.5, 0.875, 0.5, 0.9375, 0.5, 0.0625, 1.0, 0.125, 1.0, 0.125, 1.0, 0.0625, 1.0])
me_cylinder.materials.append(mat_id34)
me_cylinder.materials.append(mat_id50)
me_cylinder.update()

# ---- objects
ob_cylinder = bpy.data.objects.new('Cylinder', me_cylinder)

# ---- transforms, parenting, visibility, modifiers, constraints
ob_cylinder.location = (0.0, 0.0, 0.0)

# ---- collection membership
col_collection.objects.link(ob_cylinder)

# ---- scene / render settings (as saved in the file)
scene.frame_start = 1; scene.frame_end = 250; scene.frame_set(1)
scene.render.engine = 'BLENDER_EEVEE_NEXT'
scene.cycles.sampling_pattern = 'TABULATED_SOBOL'
scene.eevee.ray_tracing_options.trace_max_roughness = 0.0
bpy.context.view_layer.update()

# ---- added for rendering (the .blend has no active camera and no usable light): camera, sun
cam_auto = bpy.data.cameras.new('AutoCamera')
cam_auto.lens = 50.0
cam_auto.sensor_width = 36.0
cam_auto.clip_end = 1000.0
ob_auto_camera = bpy.data.objects.new('AutoCamera', cam_auto)
scene.collection.objects.link(ob_auto_camera)
ob_auto_camera.location = (0.185045, -0.212062, 0.120773)
ob_auto_camera.rotation_euler = (1.09748, -7.21219e-08, 0.694738)
scene.camera = ob_auto_camera
light_auto_sun = bpy.data.lights.new('AutoSun', 'SUN')
light_auto_sun.energy = 3.0
light_auto_sun.angle = 0.0523599
ob_auto_sun = bpy.data.objects.new('AutoSun', light_auto_sun)
scene.collection.objects.link(ob_auto_sun)
ob_auto_sun.rotation_euler = (0.872665, 0.174533, 0.523599)
bpy.context.view_layer.update()
